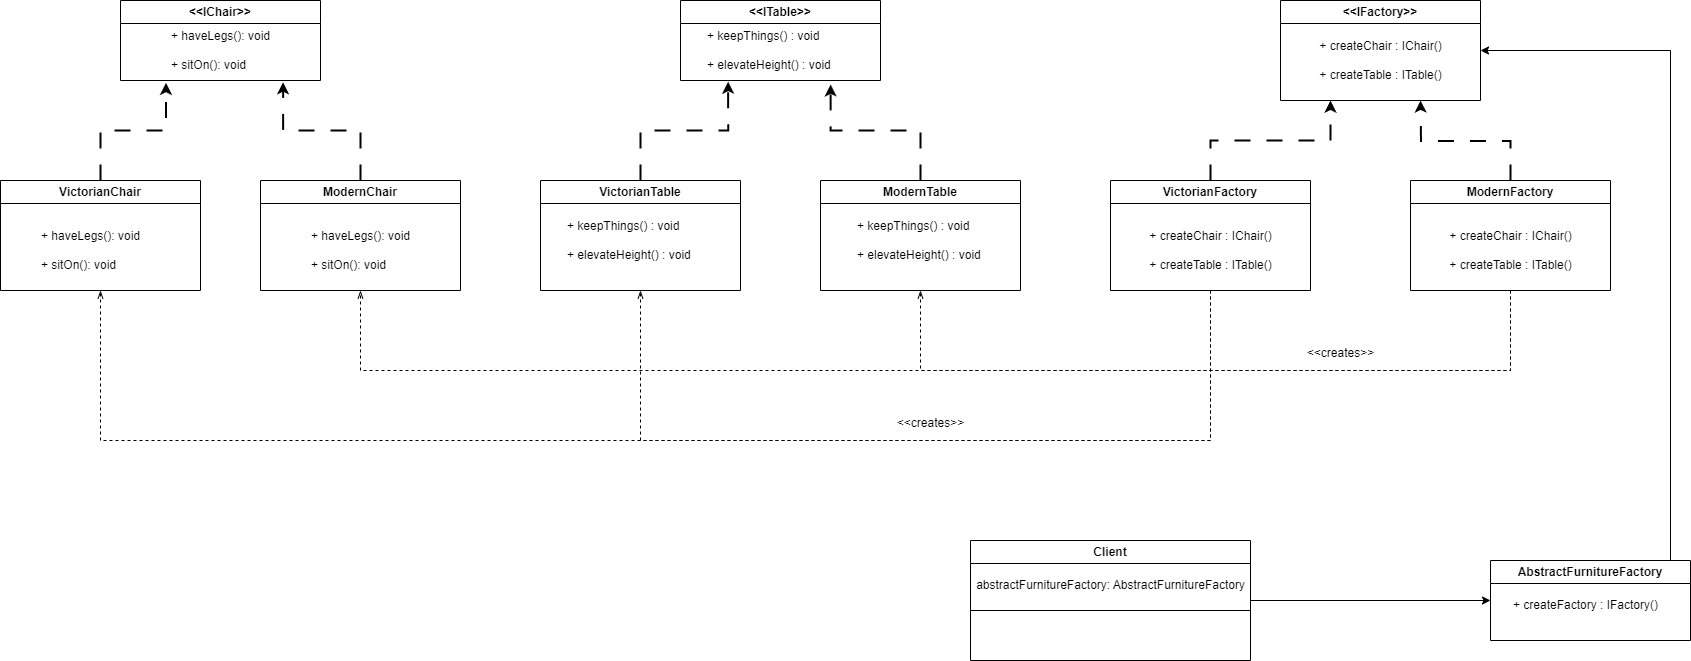

The diagram above was exported from draw.io. Its source (the exported page's mxGraphModel, read from the mxfile embedded in the PNG):
<mxGraphModel dx="1736" dy="1641" grid="1" gridSize="10" guides="1" tooltips="1" connect="1" arrows="1" fold="1" page="1" pageScale="1" pageWidth="827" pageHeight="1169" math="0" shadow="0">
  <root>
    <mxCell id="0" />
    <mxCell id="1" parent="0" />
    <mxCell id="6L-SxvGAqNIjpSPVwmFr-1" value="&amp;lt;&amp;lt;IChair&amp;gt;&amp;gt;" style="swimlane;whiteSpace=wrap;html=1;" vertex="1" parent="1">
      <mxGeometry x="-60" y="-430" width="200" height="80" as="geometry" />
    </mxCell>
    <mxCell id="6L-SxvGAqNIjpSPVwmFr-3" value="+ haveLegs(): void&lt;div&gt;&lt;br&gt;&lt;/div&gt;&lt;div style=&quot;text-align: left;&quot;&gt;+ sitOn(): void&lt;/div&gt;" style="text;html=1;align=center;verticalAlign=middle;resizable=0;points=[];autosize=1;strokeColor=none;fillColor=none;" vertex="1" parent="6L-SxvGAqNIjpSPVwmFr-1">
      <mxGeometry x="40" y="20" width="120" height="60" as="geometry" />
    </mxCell>
    <mxCell id="6L-SxvGAqNIjpSPVwmFr-2" value="&amp;lt;&amp;lt;ITable&amp;gt;&amp;gt;" style="swimlane;whiteSpace=wrap;html=1;startSize=23;" vertex="1" parent="1">
      <mxGeometry x="500" y="-430" width="200" height="80" as="geometry" />
    </mxCell>
    <mxCell id="6L-SxvGAqNIjpSPVwmFr-4" value="+ keepThings() : void&lt;div&gt;&lt;br&gt;&lt;/div&gt;&lt;div&gt;+ elevateHeight() : void&lt;/div&gt;" style="text;html=1;align=left;verticalAlign=middle;resizable=0;points=[];autosize=1;strokeColor=none;fillColor=none;" vertex="1" parent="6L-SxvGAqNIjpSPVwmFr-2">
      <mxGeometry x="25" y="20" width="150" height="60" as="geometry" />
    </mxCell>
    <mxCell id="6L-SxvGAqNIjpSPVwmFr-5" value="VictorianChair" style="swimlane;whiteSpace=wrap;html=1;" vertex="1" parent="1">
      <mxGeometry x="-180" y="-250" width="200" height="110" as="geometry" />
    </mxCell>
    <mxCell id="6L-SxvGAqNIjpSPVwmFr-7" value="+ haveLegs(): void&lt;div&gt;&lt;br&gt;&lt;/div&gt;&lt;div style=&quot;text-align: left;&quot;&gt;+ sitOn(): void&lt;/div&gt;" style="text;html=1;align=center;verticalAlign=middle;resizable=0;points=[];autosize=1;strokeColor=none;fillColor=none;" vertex="1" parent="6L-SxvGAqNIjpSPVwmFr-5">
      <mxGeometry x="30" y="40" width="120" height="60" as="geometry" />
    </mxCell>
    <mxCell id="6L-SxvGAqNIjpSPVwmFr-6" value="ModernChair" style="swimlane;whiteSpace=wrap;html=1;" vertex="1" parent="1">
      <mxGeometry x="80" y="-250" width="200" height="110" as="geometry" />
    </mxCell>
    <mxCell id="6L-SxvGAqNIjpSPVwmFr-8" value="+ haveLegs(): void&lt;div&gt;&lt;br&gt;&lt;/div&gt;&lt;div style=&quot;text-align: left;&quot;&gt;+ sitOn(): void&lt;/div&gt;" style="text;html=1;align=center;verticalAlign=middle;resizable=0;points=[];autosize=1;strokeColor=none;fillColor=none;" vertex="1" parent="6L-SxvGAqNIjpSPVwmFr-6">
      <mxGeometry x="40" y="40" width="120" height="60" as="geometry" />
    </mxCell>
    <mxCell id="6L-SxvGAqNIjpSPVwmFr-9" style="edgeStyle=orthogonalEdgeStyle;rounded=0;orthogonalLoop=1;jettySize=auto;html=1;exitX=0.5;exitY=0;exitDx=0;exitDy=0;entryX=0.046;entryY=1.038;entryDx=0;entryDy=0;entryPerimeter=0;strokeWidth=2;dashed=1;dashPattern=8 8;" edge="1" parent="1" source="6L-SxvGAqNIjpSPVwmFr-5" target="6L-SxvGAqNIjpSPVwmFr-3">
      <mxGeometry relative="1" as="geometry" />
    </mxCell>
    <mxCell id="6L-SxvGAqNIjpSPVwmFr-10" style="edgeStyle=orthogonalEdgeStyle;rounded=0;orthogonalLoop=1;jettySize=auto;html=1;exitX=0.5;exitY=0;exitDx=0;exitDy=0;entryX=1.022;entryY=1.029;entryDx=0;entryDy=0;entryPerimeter=0;dashed=1;strokeWidth=2;dashPattern=8 8;" edge="1" parent="1" source="6L-SxvGAqNIjpSPVwmFr-6" target="6L-SxvGAqNIjpSPVwmFr-3">
      <mxGeometry relative="1" as="geometry" />
    </mxCell>
    <mxCell id="6L-SxvGAqNIjpSPVwmFr-11" value="VictorianTable" style="swimlane;whiteSpace=wrap;html=1;" vertex="1" parent="1">
      <mxGeometry x="360" y="-250" width="200" height="110" as="geometry" />
    </mxCell>
    <mxCell id="6L-SxvGAqNIjpSPVwmFr-18" value="+ keepThings() : void&lt;div&gt;&lt;br&gt;&lt;/div&gt;&lt;div&gt;+ elevateHeight() : void&lt;/div&gt;" style="text;html=1;align=left;verticalAlign=middle;resizable=0;points=[];autosize=1;strokeColor=none;fillColor=none;" vertex="1" parent="6L-SxvGAqNIjpSPVwmFr-11">
      <mxGeometry x="25" y="30" width="150" height="60" as="geometry" />
    </mxCell>
    <mxCell id="6L-SxvGAqNIjpSPVwmFr-13" value="ModernTable" style="swimlane;whiteSpace=wrap;html=1;" vertex="1" parent="1">
      <mxGeometry x="640" y="-250" width="200" height="110" as="geometry" />
    </mxCell>
    <mxCell id="6L-SxvGAqNIjpSPVwmFr-19" value="+ keepThings() : void&lt;div&gt;&lt;br&gt;&lt;/div&gt;&lt;div&gt;+ elevateHeight() : void&lt;/div&gt;" style="text;html=1;align=left;verticalAlign=middle;resizable=0;points=[];autosize=1;strokeColor=none;fillColor=none;" vertex="1" parent="6L-SxvGAqNIjpSPVwmFr-13">
      <mxGeometry x="35" y="30" width="150" height="60" as="geometry" />
    </mxCell>
    <mxCell id="6L-SxvGAqNIjpSPVwmFr-15" style="edgeStyle=orthogonalEdgeStyle;rounded=0;orthogonalLoop=1;jettySize=auto;html=1;entryX=0.151;entryY=1.02;entryDx=0;entryDy=0;entryPerimeter=0;strokeWidth=2;dashed=1;dashPattern=8 8;" edge="1" parent="1" source="6L-SxvGAqNIjpSPVwmFr-11" target="6L-SxvGAqNIjpSPVwmFr-4">
      <mxGeometry relative="1" as="geometry" />
    </mxCell>
    <mxCell id="6L-SxvGAqNIjpSPVwmFr-16" style="edgeStyle=orthogonalEdgeStyle;rounded=0;orthogonalLoop=1;jettySize=auto;html=1;exitX=0.5;exitY=0;exitDx=0;exitDy=0;entryX=0.834;entryY=1.065;entryDx=0;entryDy=0;entryPerimeter=0;dashed=1;dashPattern=8 8;strokeWidth=2;" edge="1" parent="1" source="6L-SxvGAqNIjpSPVwmFr-13" target="6L-SxvGAqNIjpSPVwmFr-4">
      <mxGeometry relative="1" as="geometry" />
    </mxCell>
    <mxCell id="6L-SxvGAqNIjpSPVwmFr-67" style="edgeStyle=orthogonalEdgeStyle;rounded=0;orthogonalLoop=1;jettySize=auto;html=1;entryX=0;entryY=0.5;entryDx=0;entryDy=0;" edge="1" parent="1" source="6L-SxvGAqNIjpSPVwmFr-20" target="6L-SxvGAqNIjpSPVwmFr-63">
      <mxGeometry relative="1" as="geometry" />
    </mxCell>
    <mxCell id="6L-SxvGAqNIjpSPVwmFr-20" value="Client" style="swimlane;whiteSpace=wrap;html=1;" vertex="1" parent="1">
      <mxGeometry x="790" y="110" width="280" height="120" as="geometry" />
    </mxCell>
    <mxCell id="6L-SxvGAqNIjpSPVwmFr-21" value="" style="endArrow=none;html=1;rounded=0;" edge="1" parent="6L-SxvGAqNIjpSPVwmFr-20">
      <mxGeometry width="50" height="50" relative="1" as="geometry">
        <mxPoint y="70" as="sourcePoint" />
        <mxPoint x="280" y="70" as="targetPoint" />
      </mxGeometry>
    </mxCell>
    <mxCell id="6L-SxvGAqNIjpSPVwmFr-22" value="abstractFurnitureFactory: AbstractFurnitureFactory" style="text;html=1;align=center;verticalAlign=middle;resizable=0;points=[];autosize=1;strokeColor=none;fillColor=none;" vertex="1" parent="6L-SxvGAqNIjpSPVwmFr-20">
      <mxGeometry x="-5" y="30" width="290" height="30" as="geometry" />
    </mxCell>
    <mxCell id="6L-SxvGAqNIjpSPVwmFr-24" value="&amp;lt;&amp;lt;IFactory&amp;gt;&amp;gt;" style="swimlane;whiteSpace=wrap;html=1;" vertex="1" parent="1">
      <mxGeometry x="1100" y="-430" width="200" height="100" as="geometry" />
    </mxCell>
    <mxCell id="6L-SxvGAqNIjpSPVwmFr-25" value="+ createChair : IChair()&lt;div&gt;&lt;br&gt;&lt;/div&gt;&lt;div&gt;+ createTable : ITable()&lt;/div&gt;" style="text;html=1;align=center;verticalAlign=middle;resizable=0;points=[];autosize=1;strokeColor=none;fillColor=none;" vertex="1" parent="6L-SxvGAqNIjpSPVwmFr-24">
      <mxGeometry x="25" y="30" width="150" height="60" as="geometry" />
    </mxCell>
    <mxCell id="6L-SxvGAqNIjpSPVwmFr-53" style="edgeStyle=orthogonalEdgeStyle;rounded=0;orthogonalLoop=1;jettySize=auto;html=1;exitX=0.5;exitY=0;exitDx=0;exitDy=0;entryX=0.25;entryY=1;entryDx=0;entryDy=0;strokeWidth=2;dashed=1;dashPattern=8 8;" edge="1" parent="1" source="6L-SxvGAqNIjpSPVwmFr-26" target="6L-SxvGAqNIjpSPVwmFr-24">
      <mxGeometry relative="1" as="geometry" />
    </mxCell>
    <mxCell id="6L-SxvGAqNIjpSPVwmFr-56" style="edgeStyle=orthogonalEdgeStyle;rounded=0;orthogonalLoop=1;jettySize=auto;html=1;exitX=0.5;exitY=1;exitDx=0;exitDy=0;entryX=0.5;entryY=1;entryDx=0;entryDy=0;endArrow=openThin;endFill=0;dashed=1;" edge="1" parent="1" source="6L-SxvGAqNIjpSPVwmFr-26" target="6L-SxvGAqNIjpSPVwmFr-5">
      <mxGeometry relative="1" as="geometry">
        <Array as="points">
          <mxPoint x="1030" y="10" />
          <mxPoint x="-80" y="10" />
        </Array>
      </mxGeometry>
    </mxCell>
    <mxCell id="6L-SxvGAqNIjpSPVwmFr-59" style="edgeStyle=orthogonalEdgeStyle;rounded=0;orthogonalLoop=1;jettySize=auto;html=1;exitX=0.5;exitY=1;exitDx=0;exitDy=0;entryX=0.5;entryY=1;entryDx=0;entryDy=0;endArrow=openThin;endFill=0;dashed=1;" edge="1" parent="1" source="6L-SxvGAqNIjpSPVwmFr-26" target="6L-SxvGAqNIjpSPVwmFr-11">
      <mxGeometry relative="1" as="geometry">
        <Array as="points">
          <mxPoint x="1030" y="10" />
          <mxPoint x="460" y="10" />
        </Array>
      </mxGeometry>
    </mxCell>
    <mxCell id="6L-SxvGAqNIjpSPVwmFr-26" value="VictorianFactory" style="swimlane;whiteSpace=wrap;html=1;" vertex="1" parent="1">
      <mxGeometry x="930" y="-250" width="200" height="110" as="geometry" />
    </mxCell>
    <mxCell id="6L-SxvGAqNIjpSPVwmFr-27" value="+ createChair : IChair()&lt;div&gt;&lt;br&gt;&lt;/div&gt;&lt;div&gt;+ createTable : ITable()&lt;/div&gt;" style="text;html=1;align=center;verticalAlign=middle;resizable=0;points=[];autosize=1;strokeColor=none;fillColor=none;" vertex="1" parent="6L-SxvGAqNIjpSPVwmFr-26">
      <mxGeometry x="25" y="40" width="150" height="60" as="geometry" />
    </mxCell>
    <mxCell id="6L-SxvGAqNIjpSPVwmFr-54" style="edgeStyle=orthogonalEdgeStyle;rounded=0;orthogonalLoop=1;jettySize=auto;html=1;dashed=1;dashPattern=8 8;strokeWidth=2;" edge="1" parent="1" source="6L-SxvGAqNIjpSPVwmFr-51">
      <mxGeometry relative="1" as="geometry">
        <mxPoint x="1240" y="-330" as="targetPoint" />
      </mxGeometry>
    </mxCell>
    <mxCell id="6L-SxvGAqNIjpSPVwmFr-61" style="edgeStyle=orthogonalEdgeStyle;rounded=0;orthogonalLoop=1;jettySize=auto;html=1;exitX=0.5;exitY=1;exitDx=0;exitDy=0;entryX=0.5;entryY=1;entryDx=0;entryDy=0;dashed=1;endArrow=openThin;endFill=0;" edge="1" parent="1" source="6L-SxvGAqNIjpSPVwmFr-51" target="6L-SxvGAqNIjpSPVwmFr-6">
      <mxGeometry relative="1" as="geometry">
        <Array as="points">
          <mxPoint x="1330" y="-60" />
          <mxPoint x="180" y="-60" />
        </Array>
      </mxGeometry>
    </mxCell>
    <mxCell id="6L-SxvGAqNIjpSPVwmFr-62" style="edgeStyle=orthogonalEdgeStyle;rounded=0;orthogonalLoop=1;jettySize=auto;html=1;exitX=0.5;exitY=1;exitDx=0;exitDy=0;entryX=0.5;entryY=1;entryDx=0;entryDy=0;dashed=1;endArrow=openThin;endFill=0;" edge="1" parent="1" source="6L-SxvGAqNIjpSPVwmFr-51" target="6L-SxvGAqNIjpSPVwmFr-13">
      <mxGeometry relative="1" as="geometry">
        <Array as="points">
          <mxPoint x="1330" y="-60" />
          <mxPoint x="740" y="-60" />
        </Array>
      </mxGeometry>
    </mxCell>
    <mxCell id="6L-SxvGAqNIjpSPVwmFr-51" value="ModernFactory" style="swimlane;whiteSpace=wrap;html=1;" vertex="1" parent="1">
      <mxGeometry x="1230" y="-250" width="200" height="110" as="geometry" />
    </mxCell>
    <mxCell id="6L-SxvGAqNIjpSPVwmFr-52" value="+ createChair : IChair()&lt;div&gt;&lt;br&gt;&lt;/div&gt;&lt;div&gt;+ createTable : ITable()&lt;/div&gt;" style="text;html=1;align=center;verticalAlign=middle;resizable=0;points=[];autosize=1;strokeColor=none;fillColor=none;" vertex="1" parent="6L-SxvGAqNIjpSPVwmFr-51">
      <mxGeometry x="25" y="40" width="150" height="60" as="geometry" />
    </mxCell>
    <mxCell id="6L-SxvGAqNIjpSPVwmFr-68" style="edgeStyle=orthogonalEdgeStyle;rounded=0;orthogonalLoop=1;jettySize=auto;html=1;entryX=1;entryY=0.5;entryDx=0;entryDy=0;" edge="1" parent="1" source="6L-SxvGAqNIjpSPVwmFr-63" target="6L-SxvGAqNIjpSPVwmFr-24">
      <mxGeometry relative="1" as="geometry">
        <Array as="points">
          <mxPoint x="1490" y="-380" />
        </Array>
      </mxGeometry>
    </mxCell>
    <mxCell id="6L-SxvGAqNIjpSPVwmFr-63" value="AbstractFurnitureFactory" style="swimlane;whiteSpace=wrap;html=1;" vertex="1" parent="1">
      <mxGeometry x="1310" y="130" width="200" height="80" as="geometry" />
    </mxCell>
    <mxCell id="6L-SxvGAqNIjpSPVwmFr-64" value="+ createFactory : IFactory()" style="text;html=1;align=center;verticalAlign=middle;resizable=0;points=[];autosize=1;strokeColor=none;fillColor=none;" vertex="1" parent="6L-SxvGAqNIjpSPVwmFr-63">
      <mxGeometry x="10" y="30" width="170" height="30" as="geometry" />
    </mxCell>
    <mxCell id="6L-SxvGAqNIjpSPVwmFr-69" value="&amp;lt;&amp;lt;creates&amp;gt;&amp;gt;" style="text;html=1;align=center;verticalAlign=middle;resizable=0;points=[];autosize=1;strokeColor=none;fillColor=none;" vertex="1" parent="1">
      <mxGeometry x="1115" y="-92" width="90" height="30" as="geometry" />
    </mxCell>
    <mxCell id="6L-SxvGAqNIjpSPVwmFr-70" value="&amp;lt;&amp;lt;creates&amp;gt;&amp;gt;" style="text;html=1;align=center;verticalAlign=middle;resizable=0;points=[];autosize=1;strokeColor=none;fillColor=none;" vertex="1" parent="1">
      <mxGeometry x="705" y="-22" width="90" height="30" as="geometry" />
    </mxCell>
  </root>
</mxGraphModel>